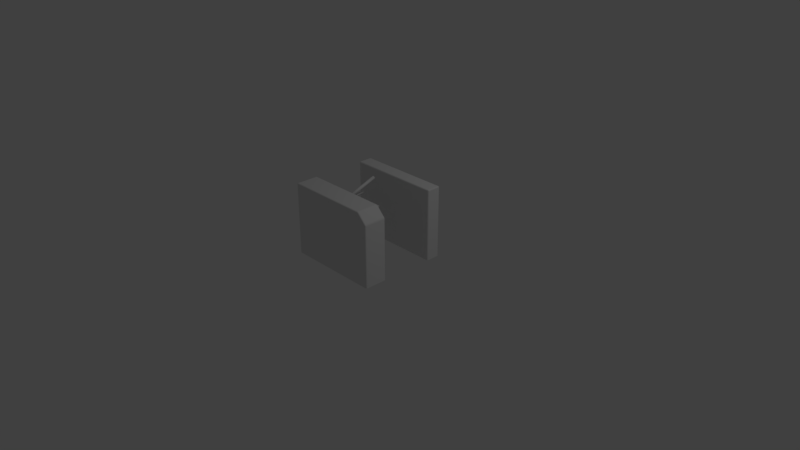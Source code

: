 # Source: ticket_machine.blend  (saved by Blender 2.78.0; exported with 4.5.12 LTS)
import bpy
from mathutils import Matrix  # noqa: F401  (used for matrix-valued properties, if any)

bpy.ops.wm.read_factory_settings(use_empty=True)
scene = bpy.context.scene
scene.name = 'Scene'

# ---- collections
col_collection_1 = bpy.data.collections.new('Collection 1'); scene.collection.children.link(col_collection_1)

# ---- materials (node trees are filled in below, after node groups)
mat_material = bpy.data.materials.new('Material')
mat_material.alpha_threshold = 0.0
mat_material.use_transparent_shadow = False
mat_material.roughness = 0.5
mat_material.line_color = (0.0, 0.0, 0.0, 1.0)

# ---- material node trees

# ---- world
world_world = bpy.data.worlds.new('World'); scene.world = world_world
world_world.color = (0.05088, 0.05088, 0.05088)
world_world.use_sun_shadow = False
world_world.sun_shadow_jitter_overblur = 0.0
world_world.cycles.sampling_method = 'MANUAL'

# ---- cameras
cam_camera = bpy.data.cameras.new('Camera')
cam_camera.clip_end = 100.0
cam_camera.lens = 35.0
cam_camera.sensor_width = 32.0
cam_camera.sensor_height = 18.0
cam_camera.ortho_scale = 7.314
cam_camera.dof.focus_distance = 0.0
cam_camera.dof.aperture_fstop = 128.0

# ---- lights
light_lamp = bpy.data.lights.new('Lamp', 'POINT')
light_lamp.transmission_factor = 0.0
light_lamp.cutoff_distance = 30.0
light_lamp.energy = 100.0
light_lamp.shadow_buffer_clip_start = 1.001
light_lamp.shadow_soft_size = 0.1
light_lamp.shadow_maximum_resolution = 0.006
light_lamp.use_absolute_resolution = True

# ---- meshes
me_cylinder_002 = bpy.data.meshes.new('Cylinder.002')
me_cylinder_002.from_pydata([(0.0, 0.02, -0.235), (0.0, 0.02, 0.235), (0.003902, 0.01962, -0.235), (0.003902, 0.01962, 0.235), (0.007654, 0.01848, -0.235), (0.007654, 0.01848, 0.235), (0.01111, 0.01663, -0.235), (0.01111, 0.01663, 0.235), (0.01414, 0.01414, -0.235), (0.01414, 0.01414, 0.235), (0.01663, 0.01111, -0.235), (0.01663, 0.01111, 0.235), (0.01848, 0.007654, -0.235), (0.01848, 0.007654, 0.235), (0.01962, 0.003902, -0.235), (0.01962, 0.003902, 0.235), (0.02, 1.51e-09, -0.235), (0.02, 1.51e-09, 0.235), (0.01962, -0.003902, -0.235), (0.01962, -0.003902, 0.235), (0.01848, -0.007654, -0.235), (0.01848, -0.007654, 0.235), (0.01663, -0.01111, -0.235), (0.01663, -0.01111, 0.235), (0.01414, -0.01414, -0.235), (0.01414, -0.01414, 0.235), (0.01111, -0.01663, -0.235), (0.01111, -0.01663, 0.235), (0.007654, -0.01848, -0.235), (0.007654, -0.01848, 0.235), (0.003902, -0.01962, -0.235), (0.003902, -0.01962, 0.235), (-6.517e-09, -0.02, -0.235), (-6.517e-09, -0.02, 0.235), (-0.003902, -0.01962, -0.235), (-0.003902, -0.01962, 0.235), (-0.007654, -0.01848, -0.235), (-0.007654, -0.01848, 0.235), (-0.01111, -0.01663, -0.235), (-0.01111, -0.01663, 0.235), (-0.01414, -0.01414, -0.235), (-0.01414, -0.01414, 0.235), (-0.01663, -0.01111, -0.235), (-0.01663, -0.01111, 0.235), (-0.01848, -0.007654, -0.235), (-0.01848, -0.007654, 0.235), (-0.01962, -0.003902, -0.235), (-0.01962, -0.003902, 0.235), (-0.02, 1.931e-08, -0.235), (-0.02, 1.931e-08, 0.235), (-0.01962, 0.003902, -0.235), (-0.01962, 0.003902, 0.235), (-0.01848, 0.007654, -0.235), (-0.01848, 0.007654, 0.235), (-0.01663, 0.01111, -0.235), (-0.01663, 0.01111, 0.235), (-0.01414, 0.01414, -0.235), (-0.01414, 0.01414, 0.235), (-0.01111, 0.01663, -0.235), (-0.01111, 0.01663, 0.235), (-0.007654, 0.01848, -0.235), (-0.007654, 0.01848, 0.235), (-0.003902, 0.01962, -0.235), (-0.003902, 0.01962, 0.235)], [], [(0, 1, 3, 2), (2, 3, 5, 4), (4, 5, 7, 6), (6, 7, 9, 8), (8, 9, 11, 10), (10, 11, 13, 12), (12, 13, 15, 14), (14, 15, 17, 16), (16, 17, 19, 18), (18, 19, 21, 20), (20, 21, 23, 22), (22, 23, 25, 24), (24, 25, 27, 26), (26, 27, 29, 28), (28, 29, 31, 30), (30, 31, 33, 32), (32, 33, 35, 34), (34, 35, 37, 36), (36, 37, 39, 38), (38, 39, 41, 40), (40, 41, 43, 42), (42, 43, 45, 44), (44, 45, 47, 46), (46, 47, 49, 48), (48, 49, 51, 50), (50, 51, 53, 52), (52, 53, 55, 54), (54, 55, 57, 56), (56, 57, 59, 58), (58, 59, 61, 60), (3, 1, 63, 61, 59, 57, 55, 53, 51, 49, 47, 45, 43, 41, 39, 37, 35, 33, 31, 29, 27, 25, 23, 21, 19, 17, 15, 13, 11, 9, 7, 5), (60, 61, 63, 62), (62, 63, 1, 0), (0, 2, 4, 6, 8, 10, 12, 14, 16, 18, 20, 22, 24, 26, 28, 30, 32, 34, 36, 38, 40, 42, 44, 46, 48, 50, 52, 54, 56, 58, 60, 62)])
me_cylinder_002.polygons.foreach_set('use_smooth', [True] * 34)
me_cylinder_002.use_remesh_preserve_volume = False
me_cylinder_002.use_remesh_preserve_attributes = False
me_cylinder_002.use_mirror_vertex_groups = False
me_cylinder_002.update()
me_cube = bpy.data.meshes.new('Cube')
me_cube.from_pydata([(0.6404, 0.6095, 0.0), (0.6404, -0.6095, 0.0), (-0.6404, -0.6095, 0.0), (-0.6404, 0.6095, 0.0), (0.6404, 0.6095, 0.9727), (-0.6404, -0.6095, 0.9727), (-0.6404, 0.6095, 0.9727), (-0.6404, 0.4183, 0.0), (-0.6404, -0.2999, 0.0), (0.6404, -0.2999, 0.0), (0.6404, 0.4183, 0.0), (0.6404, 0.4183, 0.9727), (-0.6404, -0.2999, 0.9727), (-0.6404, 0.4183, 0.9727), (0.6404, -0.6095, 0.8412), (0.5089, -0.6095, 0.9727), (0.5089, -0.2999, 0.9727), (0.6404, -0.2999, 0.8412)], [], [(2, 5, 12, 8), (8, 12, 16, 17, 9), (16, 12, 5, 15), (1, 14, 15, 5, 2), (4, 0, 3, 6), (4, 6, 13, 11), (0, 4, 11, 10), (7, 13, 6, 3), (7, 10, 11, 13), (16, 15, 14, 17), (9, 17, 14, 1)])
me_cube.polygons.foreach_set('use_smooth', [True] * 11)
me_cube.materials.append(mat_material)
me_cube.use_remesh_preserve_volume = False
me_cube.use_remesh_preserve_attributes = False
me_cube.use_mirror_vertex_groups = False
me_cube.update()
me_cylinder_003 = bpy.data.meshes.new('Cylinder.003')
me_cylinder_003.from_pydata([(0.0, 0.02, -0.235), (0.0, 0.02, 0.235), (0.003902, 0.01962, -0.235), (0.003902, 0.01962, 0.235), (0.007654, 0.01848, -0.235), (0.007654, 0.01848, 0.235), (0.01111, 0.01663, -0.235), (0.01111, 0.01663, 0.235), (0.01414, 0.01414, -0.235), (0.01414, 0.01414, 0.235), (0.01663, 0.01111, -0.235), (0.01663, 0.01111, 0.235), (0.01848, 0.007654, -0.235), (0.01848, 0.007654, 0.235), (0.01962, 0.003902, -0.235), (0.01962, 0.003902, 0.235), (0.02, 1.51e-09, -0.235), (0.02, 1.51e-09, 0.235), (0.01962, -0.003902, -0.235), (0.01962, -0.003902, 0.235), (0.01848, -0.007654, -0.235), (0.01848, -0.007654, 0.235), (0.01663, -0.01111, -0.235), (0.01663, -0.01111, 0.235), (0.01414, -0.01414, -0.235), (0.01414, -0.01414, 0.235), (0.01111, -0.01663, -0.235), (0.01111, -0.01663, 0.235), (0.007654, -0.01848, -0.235), (0.007654, -0.01848, 0.235), (0.003902, -0.01962, -0.235), (0.003902, -0.01962, 0.235), (-6.517e-09, -0.02, -0.235), (-6.517e-09, -0.02, 0.235), (-0.003902, -0.01962, -0.235), (-0.003902, -0.01962, 0.235), (-0.007654, -0.01848, -0.235), (-0.007654, -0.01848, 0.235), (-0.01111, -0.01663, -0.235), (-0.01111, -0.01663, 0.235), (-0.01414, -0.01414, -0.235), (-0.01414, -0.01414, 0.235), (-0.01663, -0.01111, -0.235), (-0.01663, -0.01111, 0.235), (-0.01848, -0.007654, -0.235), (-0.01848, -0.007654, 0.235), (-0.01962, -0.003902, -0.235), (-0.01962, -0.003902, 0.235), (-0.02, 1.931e-08, -0.235), (-0.02, 1.931e-08, 0.235), (-0.01962, 0.003902, -0.235), (-0.01962, 0.003902, 0.235), (-0.01848, 0.007654, -0.235), (-0.01848, 0.007654, 0.235), (-0.01663, 0.01111, -0.235), (-0.01663, 0.01111, 0.235), (-0.01414, 0.01414, -0.235), (-0.01414, 0.01414, 0.235), (-0.01111, 0.01663, -0.235), (-0.01111, 0.01663, 0.235), (-0.007654, 0.01848, -0.235), (-0.007654, 0.01848, 0.235), (-0.003902, 0.01962, -0.235), (-0.003902, 0.01962, 0.235)], [], [(0, 1, 3, 2), (2, 3, 5, 4), (4, 5, 7, 6), (6, 7, 9, 8), (8, 9, 11, 10), (10, 11, 13, 12), (12, 13, 15, 14), (14, 15, 17, 16), (16, 17, 19, 18), (18, 19, 21, 20), (20, 21, 23, 22), (22, 23, 25, 24), (24, 25, 27, 26), (26, 27, 29, 28), (28, 29, 31, 30), (30, 31, 33, 32), (32, 33, 35, 34), (34, 35, 37, 36), (36, 37, 39, 38), (38, 39, 41, 40), (40, 41, 43, 42), (42, 43, 45, 44), (44, 45, 47, 46), (46, 47, 49, 48), (48, 49, 51, 50), (50, 51, 53, 52), (52, 53, 55, 54), (54, 55, 57, 56), (56, 57, 59, 58), (58, 59, 61, 60), (3, 1, 63, 61, 59, 57, 55, 53, 51, 49, 47, 45, 43, 41, 39, 37, 35, 33, 31, 29, 27, 25, 23, 21, 19, 17, 15, 13, 11, 9, 7, 5), (60, 61, 63, 62), (62, 63, 1, 0), (0, 2, 4, 6, 8, 10, 12, 14, 16, 18, 20, 22, 24, 26, 28, 30, 32, 34, 36, 38, 40, 42, 44, 46, 48, 50, 52, 54, 56, 58, 60, 62)])
me_cylinder_003.polygons.foreach_set('use_smooth', [True] * 34)
me_cylinder_003.use_remesh_preserve_volume = False
me_cylinder_003.use_remesh_preserve_attributes = False
me_cylinder_003.use_mirror_vertex_groups = False
me_cylinder_003.update()
me_cylinder_004 = bpy.data.meshes.new('Cylinder.004')
me_cylinder_004.from_pydata([(0.0, 0.02, -0.235), (0.0, 0.02, 0.235), (0.003902, 0.01962, -0.235), (0.003902, 0.01962, 0.235), (0.007654, 0.01848, -0.235), (0.007654, 0.01848, 0.235), (0.01111, 0.01663, -0.235), (0.01111, 0.01663, 0.235), (0.01414, 0.01414, -0.235), (0.01414, 0.01414, 0.235), (0.01663, 0.01111, -0.235), (0.01663, 0.01111, 0.235), (0.01848, 0.007654, -0.235), (0.01848, 0.007654, 0.235), (0.01962, 0.003902, -0.235), (0.01962, 0.003902, 0.235), (0.02, 1.51e-09, -0.235), (0.02, 1.51e-09, 0.235), (0.01962, -0.003902, -0.235), (0.01962, -0.003902, 0.235), (0.01848, -0.007654, -0.235), (0.01848, -0.007654, 0.235), (0.01663, -0.01111, -0.235), (0.01663, -0.01111, 0.235), (0.01414, -0.01414, -0.235), (0.01414, -0.01414, 0.235), (0.01111, -0.01663, -0.235), (0.01111, -0.01663, 0.235), (0.007654, -0.01848, -0.235), (0.007654, -0.01848, 0.235), (0.003902, -0.01962, -0.235), (0.003902, -0.01962, 0.235), (-6.517e-09, -0.02, -0.235), (-6.517e-09, -0.02, 0.235), (-0.003902, -0.01962, -0.235), (-0.003902, -0.01962, 0.235), (-0.007654, -0.01848, -0.235), (-0.007654, -0.01848, 0.235), (-0.01111, -0.01663, -0.235), (-0.01111, -0.01663, 0.235), (-0.01414, -0.01414, -0.235), (-0.01414, -0.01414, 0.235), (-0.01663, -0.01111, -0.235), (-0.01663, -0.01111, 0.235), (-0.01848, -0.007654, -0.235), (-0.01848, -0.007654, 0.235), (-0.01962, -0.003902, -0.235), (-0.01962, -0.003902, 0.235), (-0.02, 1.931e-08, -0.235), (-0.02, 1.931e-08, 0.235), (-0.01962, 0.003902, -0.235), (-0.01962, 0.003902, 0.235), (-0.01848, 0.007654, -0.235), (-0.01848, 0.007654, 0.235), (-0.01663, 0.01111, -0.235), (-0.01663, 0.01111, 0.235), (-0.01414, 0.01414, -0.235), (-0.01414, 0.01414, 0.235), (-0.01111, 0.01663, -0.235), (-0.01111, 0.01663, 0.235), (-0.007654, 0.01848, -0.235), (-0.007654, 0.01848, 0.235), (-0.003902, 0.01962, -0.235), (-0.003902, 0.01962, 0.235)], [], [(0, 1, 3, 2), (2, 3, 5, 4), (4, 5, 7, 6), (6, 7, 9, 8), (8, 9, 11, 10), (10, 11, 13, 12), (12, 13, 15, 14), (14, 15, 17, 16), (16, 17, 19, 18), (18, 19, 21, 20), (20, 21, 23, 22), (22, 23, 25, 24), (24, 25, 27, 26), (26, 27, 29, 28), (28, 29, 31, 30), (30, 31, 33, 32), (32, 33, 35, 34), (34, 35, 37, 36), (36, 37, 39, 38), (38, 39, 41, 40), (40, 41, 43, 42), (42, 43, 45, 44), (44, 45, 47, 46), (46, 47, 49, 48), (48, 49, 51, 50), (50, 51, 53, 52), (52, 53, 55, 54), (54, 55, 57, 56), (56, 57, 59, 58), (58, 59, 61, 60), (3, 1, 63, 61, 59, 57, 55, 53, 51, 49, 47, 45, 43, 41, 39, 37, 35, 33, 31, 29, 27, 25, 23, 21, 19, 17, 15, 13, 11, 9, 7, 5), (60, 61, 63, 62), (62, 63, 1, 0), (0, 2, 4, 6, 8, 10, 12, 14, 16, 18, 20, 22, 24, 26, 28, 30, 32, 34, 36, 38, 40, 42, 44, 46, 48, 50, 52, 54, 56, 58, 60, 62)])
me_cylinder_004.polygons.foreach_set('use_smooth', [True] * 34)
me_cylinder_004.use_remesh_preserve_volume = False
me_cylinder_004.use_remesh_preserve_attributes = False
me_cylinder_004.use_mirror_vertex_groups = False
me_cylinder_004.update()

# ---- objects
ob_cylinder = bpy.data.objects.new('Cylinder', me_cylinder_002)
ob_cube = bpy.data.objects.new('Cube', me_cube)
ob_lamp = bpy.data.objects.new('Lamp', light_lamp)
ob_camera = bpy.data.objects.new('Camera', cam_camera)
ob_cylinder_001 = bpy.data.objects.new('Cylinder.001', me_cylinder_003)
ob_cylinder_002 = bpy.data.objects.new('Cylinder.002', me_cylinder_004)

# ---- transforms, parenting, visibility, modifiers, constraints
ob_cylinder.location = (0.01115, -0.09438, 0.755)
ob_cylinder.rotation_euler = (1.069, -0.4775, 0.0)
ob_cylinder.lineart.crease_threshold = 0.0
ob_cube.location = (0.0, 0.0, 0.0)
ob_cube.lock_rotations_4d = False
ob_cube.empty_display_type = 'ARROWS'
ob_cube.lineart.crease_threshold = 0.0
_m = ob_cube.modifiers.new('Bevel', 'BEVEL')
_m.width = 0.017
_m.width_pct = 0.017
_m.segments = 5
_m.limit_method = 'NONE'
_m.spread = 0.0
ob_lamp.location = (4.076, 1.005, 5.904)
ob_lamp.rotation_euler = (0.6503, 0.05522, 1.866)
ob_lamp.lock_rotations_4d = False
ob_lamp.empty_display_type = 'ARROWS'
ob_lamp.color = (0.0, 0.0, 0.0, 0.0)
ob_lamp.lineart.crease_threshold = 0.0
ob_camera.location = (7.481, -6.508, 5.344)
ob_camera.rotation_euler = (1.109, 0.0, 0.8149)
ob_camera.lock_rotations_4d = False
ob_camera.empty_display_type = 'ARROWS'
ob_camera.color = (0.0, 0.0, 0.0, 0.0)
ob_camera.display_type = 'WIRE'
ob_camera.lineart.crease_threshold = 0.0
ob_cylinder_001.location = (-0.1423, -0.09438, 0.8103)
ob_cylinder_001.rotation_euler = (1.072, 0.9939, 0.0)
ob_cylinder_001.lineart.crease_threshold = 0.0
ob_cylinder_002.location = (-0.03417, -0.09438, 0.9432)
ob_cylinder_002.rotation_euler = (1.912, -0.0, 0.0)
ob_cylinder_002.lineart.crease_threshold = 0.0

# ---- collection membership
col_collection_1.objects.link(ob_cylinder)
col_collection_1.objects.link(ob_cube)
col_collection_1.objects.link(ob_lamp)
col_collection_1.objects.link(ob_camera)
col_collection_1.objects.link(ob_cylinder_001)
col_collection_1.objects.link(ob_cylinder_002)

# ---- scene / render settings (as saved in the file)
scene.camera = ob_camera
scene.frame_start = 1; scene.frame_end = 250; scene.frame_set(1)
scene.render.engine = 'BLENDER_EEVEE_NEXT'
scene.render.resolution_percentage = 50
scene.render.dither_intensity = 0.0
scene.cycles.use_denoising = False
scene.cycles.samples = 128
scene.cycles.sampling_pattern = 'TABULATED_SOBOL'
scene.cycles.light_sampling_threshold = 0.0
scene.cycles.use_adaptive_sampling = False
scene.cycles.use_light_tree = False
scene.cycles.blur_glossy = 0.0
scene.cycles.sample_clamp_indirect = 0.0
scene.view_settings.view_transform = 'Standard'
bpy.context.view_layer.update()

